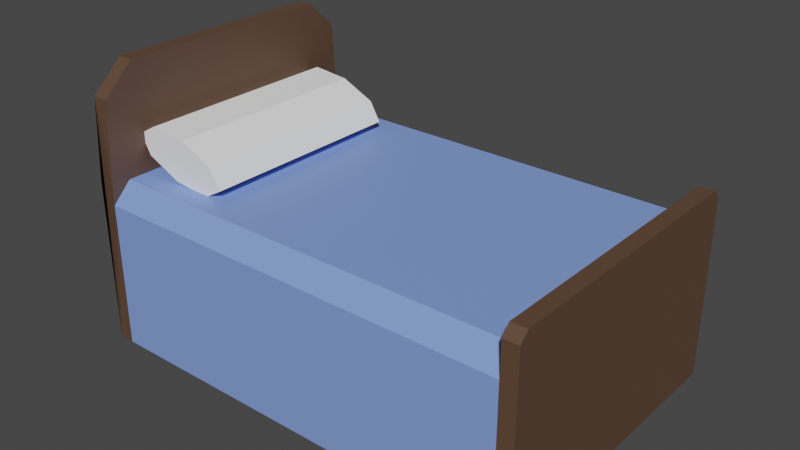 # Source: Bed.blend  (saved by Blender 2.92.15; exported with 4.5.12 LTS)
import bpy
from mathutils import Matrix  # noqa: F401  (used for matrix-valued properties, if any)

bpy.ops.wm.read_factory_settings(use_empty=True)
scene = bpy.context.scene
scene.name = 'Scene'

# ---- collections
col_collection = bpy.data.collections.new('Collection'); scene.collection.children.link(col_collection)

# ---- materials (node trees are filled in below, after node groups)
mat_material_001 = bpy.data.materials.new('Material.001')
mat_material_001.use_transparent_shadow = False
mat_material_002 = bpy.data.materials.new('Material.002')
mat_material_002.use_transparent_shadow = False
mat_material_003 = bpy.data.materials.new('Material.003')
mat_material_003.use_transparent_shadow = False

# ---- material node trees
mat_material_001.use_nodes = True; mat_material_001.node_tree.nodes.clear()
_N = mat_material_001.node_tree.nodes; _L = mat_material_001.node_tree.links
n0 = _N.new('ShaderNodeBsdfPrincipled'); n0.name = 'Principled BSDF'; n0.location = (10, 300)
n0.distribution = 'GGX'
n0.subsurface_method = 'BURLEY'
n0.inputs[0].default_value = (0.2156, 0.3375, 0.8, 1.0)
n0.inputs[3].default_value = 1.45
n0.inputs[27].default_value = (0.0, 0.0, 0.0, 1.0)
n0.inputs[28].default_value = 1.0
n1 = _N.new('ShaderNodeOutputMaterial'); n1.name = 'Material Output'; n1.location = (300, 300)
_L.new(n0.outputs[0], n1.inputs[0])
n1.is_active_output = True
mat_material_002.use_nodes = True; mat_material_002.node_tree.nodes.clear()
_N = mat_material_002.node_tree.nodes; _L = mat_material_002.node_tree.links
n0 = _N.new('ShaderNodeBsdfPrincipled'); n0.name = 'Principled BSDF'; n0.location = (10, 300)
n0.distribution = 'GGX'
n0.subsurface_method = 'BURLEY'
n0.inputs[0].default_value = (0.1088, 0.05969, 0.03559, 1.0)
n0.inputs[3].default_value = 1.45
n0.inputs[27].default_value = (0.0, 0.0, 0.0, 1.0)
n0.inputs[28].default_value = 1.0
n1 = _N.new('ShaderNodeOutputMaterial'); n1.name = 'Material Output'; n1.location = (300, 300)
_L.new(n0.outputs[0], n1.inputs[0])
n1.is_active_output = True
mat_material_003.use_nodes = True; mat_material_003.node_tree.nodes.clear()
_N = mat_material_003.node_tree.nodes; _L = mat_material_003.node_tree.links
n0 = _N.new('ShaderNodeBsdfPrincipled'); n0.name = 'Principled BSDF'; n0.location = (10, 300)
n0.distribution = 'GGX'
n0.subsurface_method = 'BURLEY'
n0.inputs[0].default_value = (1.0, 1.0, 1.0, 1.0)
n0.inputs[3].default_value = 1.45
n0.inputs[27].default_value = (0.0, 0.0, 0.0, 1.0)
n0.inputs[28].default_value = 1.0
n1 = _N.new('ShaderNodeOutputMaterial'); n1.name = 'Material Output'; n1.location = (300, 300)
_L.new(n0.outputs[0], n1.inputs[0])
n1.is_active_output = True

# ---- world
world_world = bpy.data.worlds.new('World'); scene.world = world_world
world_world.use_nodes = True; world_world.node_tree.nodes.clear()
_N = world_world.node_tree.nodes; _L = world_world.node_tree.links
n0 = _N.new('ShaderNodeOutputWorld'); n0.name = 'World Output'; n0.location = (300, 300)
n1 = _N.new('ShaderNodeBackground'); n1.name = 'Background'; n1.location = (10, 300)
n1.inputs[0].default_value = (0.05088, 0.05088, 0.05088, 1.0)
_L.new(n1.outputs[0], n0.inputs[0])
n0.is_active_output = True
world_world.color = (0.05088, 0.05088, 0.05088)
world_world.use_sun_shadow = False
world_world.sun_shadow_jitter_overblur = 0.0

# ---- meshes
me_cube_001 = bpy.data.meshes.new('Cube.001')
me_cube_001.from_pydata([(-0.5, -1.298, -0.5), (-0.5, 0.5, -0.5), (2.071, -1.298, -0.5), (2.071, 0.5, -0.5), (2.165, 0.5, 0.5), (2.165, 0.5, -0.5), (2.165, -1.298, -0.5), (2.165, -1.298, 0.5), (-0.5959, 0.5, -0.5), (-0.5959, -1.298, -0.5), (-0.5959, -1.298, 0.5), (-0.5959, 0.5, 0.5), (-0.5, -1.083, 1.163), (-0.5, -1.27, 0.9873), (-0.5, 0.472, 0.9873), (-0.5, 0.2856, 1.163), (-0.5959, -1.27, 0.9873), (-0.5959, -1.083, 1.163), (-0.5959, 0.2856, 1.163), (-0.5959, 0.472, 0.9873), (2.071, 0.4459, 0.6446), (2.071, 0.5, 0.5905), (2.071, -1.298, 0.5905), (2.071, -1.244, 0.6446), (2.165, 0.5, 0.5905), (2.165, 0.4459, 0.6446), (2.165, -1.244, 0.6446), (2.165, -1.298, 0.5905), (-0.5, -1.298, 0.3832), (-0.5, -1.181, 0.5), (-0.5, -1.291, 0.6166), (-0.5, 0.3832, 0.5), (-0.5, 0.5, 0.3832), (-0.5, 0.4933, 0.6166), (2.071, -1.181, 0.5), (2.071, -1.298, 0.3832), (2.071, -1.298, 0.5904), (2.071, 0.5, 0.3832), (2.071, 0.3832, 0.5), (2.071, 0.5, 0.5904), (-0.1839, 0.2362, 0.7695), (-0.1839, -1.048, 0.7695), (0.02537, 0.2362, 0.6719), (0.02537, -1.048, 0.6719), (0.09147, 0.2362, 0.5561), (0.09147, -1.048, 0.5561), (-0.02429, 0.2362, 0.4898), (-0.02429, -1.048, 0.4898), (-0.2541, 0.2362, 0.5119), (-0.2541, -1.048, 0.5119), (-0.4633, 0.2362, 0.6095), (-0.4633, -1.048, 0.6095), (-0.5294, 0.2362, 0.7253), (-0.5294, -1.048, 0.7253), (-0.4137, 0.2362, 0.7916), (-0.4137, -1.048, 0.7916)], [], [(36, 35, 2, 6, 7, 27, 22), (39, 38, 34, 36, 22, 23, 20, 21), (30, 29, 31, 33, 14, 15, 12, 13), (1, 3, 2, 0), (11, 19, 14, 33, 32, 1, 8), (5, 4, 7, 6), (1, 32, 37, 3), (2, 3, 5, 6), (9, 10, 11, 8), (1, 0, 9, 8), (2, 35, 28, 0), (11, 10, 16, 17, 18, 19), (12, 15, 18, 17), (7, 4, 24, 25, 26, 27), (14, 19, 18, 15), (16, 13, 12, 17), (38, 31, 29, 34), (22, 27, 26, 23), (24, 21, 20, 25), (20, 23, 26, 25), (37, 39, 21, 24, 4, 5, 3), (28, 29, 30), (31, 32, 33), (34, 35, 36), (37, 38, 39), (31, 38, 37, 32), (34, 29, 28, 35), (28, 30, 13, 16, 10, 9, 0), (40, 41, 43, 42), (42, 43, 45, 44), (44, 45, 47, 46), (46, 47, 49, 48), (48, 49, 51, 50), (50, 51, 53, 52), (43, 41, 55, 53, 51, 49, 47, 45), (52, 53, 55, 54), (54, 55, 41, 40), (40, 42, 44, 46, 48, 50, 52, 54)])
me_cube_001.polygons.foreach_set('material_index', [1, 1, 1, 0, 1, 1, 0, 1, 1, 1, 0, 1, 1, 1, 1, 1, 0, 1, 1, 1, 1, 1, 1, 1, 1, 0, 0, 1, 2, 2, 2, 2, 2, 2, 2, 2, 2, 2])
_uv = me_cube_001.uv_layers.new(name='UVMap')
_uv.uv.foreach_set('vector', [0.625, 0.75, 0.5958, 0.75, 0.375, 0.75, 0.375, 0.75, 0.625, 0.75, 0.625, 0.75, 0.625, 0.75, 0.625, 0.5, 0.625, 0.5162, 0.625, 0.7338, 0.625, 0.75, 0.625, 0.75, 0.625, 0.7425, 0.625, 0.5075, 0.625, 0.5, 0.875, 0.75, 0.875, 0.7338, 0.875, 0.5162, 0.875, 0.5, 0.875, 0.5, 0.875, 0.5256, 0.875, 0.7244, 0.875, 0.75, 0.125, 0.5, 0.375, 0.5, 0.375, 0.75, 0.125, 0.75, 0.625, 0.25, 0.625, 0.25, 0.625, 0.25, 0.625, 0.25, 0.5958, 0.25, 0.375, 0.25, 0.375, 0.25, 0.375, 0.5, 0.625, 0.5, 0.625, 0.75, 0.375, 0.75, 0.375, 0.25, 0.5958, 0.25, 0.5958, 0.5, 0.375, 0.5, 0.375, 0.75, 0.375, 0.5, 0.375, 0.5, 0.375, 0.75, 0.375, 0.0, 0.625, 0.0, 0.625, 0.25, 0.375, 0.25, 0.125, 0.5, 0.125, 0.75, 0.125, 0.75, 0.125, 0.5, 0.375, 0.75, 0.5958, 0.75, 0.5958, 1.0, 0.375, 1.0, 0.625, 0.25, 0.625, 0.0, 0.625, 0.0, 0.625, 0.02559, 0.625, 0.2244, 0.625, 0.25, 0.875, 0.7244, 0.875, 0.5256, 0.875, 0.5256, 0.875, 0.7244, 0.625, 0.75, 0.625, 0.5, 0.625, 0.5, 0.625, 0.5075, 0.625, 0.7425, 0.625, 0.75, 0.625, 0.25, 0.625, 0.25, 0.625, 0.25, 0.625, 0.25, 0.625, 1.0, 0.625, 1.0, 0.625, 1.0, 0.625, 1.0, 0.625, 0.5162, 0.875, 0.5162, 0.875, 0.7338, 0.625, 0.7338, 0.625, 0.75, 0.625, 0.75, 0.625, 0.7425, 0.625, 0.7425, 0.625, 0.5, 0.625, 0.5, 0.625, 0.5075, 0.625, 0.5075, 0.625, 0.5075, 0.625, 0.7425, 0.625, 0.7425, 0.625, 0.5075, 0.5958, 0.5, 0.625, 0.5, 0.625, 0.5, 0.625, 0.5, 0.625, 0.5, 0.375, 0.5, 0.375, 0.5, 0.5958, 1.0, 0.625, 1.0, 0.625, 1.0, 0.625, 0.25, 0.5958, 0.25, 0.625, 0.25, 0.625, 0.75, 0.5958, 0.75, 0.625, 0.75, 0.625, 0.5, 0.625, 0.5162, 0.625, 0.5, 0.625, 0.25, 0.625, 0.5, 0.5958, 0.5, 0.5958, 0.25, 0.625, 0.75, 0.625, 1.0, 0.5958, 1.0, 0.5958, 0.75, 0.5958, 1.0, 0.625, 1.0, 0.625, 1.0, 0.625, 1.0, 0.625, 1.0, 0.375, 1.0, 0.375, 1.0, 1.0, 0.5, 1.0, 1.0, 0.875, 1.0, 0.875, 0.5, 0.875, 0.5, 0.875, 1.0, 0.75, 1.0, 0.75, 0.5, 0.75, 0.5, 0.75, 1.0, 0.625, 1.0, 0.625, 0.5, 0.625, 0.5, 0.625, 1.0, 0.5, 1.0, 0.5, 0.5, 0.5, 0.5, 0.5, 1.0, 0.375, 1.0, 0.375, 0.5, 0.375, 0.5, 0.375, 1.0, 0.25, 1.0, 0.25, 0.5, 0.4197, 0.4197, 0.25, 0.49, 0.08029, 0.4197, 0.01, 0.25, 0.08029, 0.08029, 0.25, 0.01, 0.4197, 0.08029, 0.49, 0.25, 0.25, 0.5, 0.25, 1.0, 0.125, 1.0, 0.125, 0.5, 0.125, 0.5, 0.125, 1.0, 0.0, 1.0, 0.0, 0.5, 0.75, 0.49, 0.9197, 0.4197, 0.99, 0.25, 0.9197, 0.08029, 0.75, 0.01, 0.5803, 0.08029, 0.51, 0.25, 0.5803, 0.4197])
me_cube_001.materials.append(mat_material_001)
me_cube_001.materials.append(mat_material_002)
me_cube_001.materials.append(mat_material_003)
me_cube_001.use_remesh_fix_poles = True
me_cube_001.use_remesh_preserve_attributes = False
me_cube_001.use_mirror_vertex_groups = False
me_cube_001.update()

# ---- objects
ob_cube = bpy.data.objects.new('Cube', me_cube_001)

# ---- transforms, parenting, visibility, modifiers, constraints
ob_cube.location = (0.0, 0.0, 0.0)
ob_cube.lineart.crease_threshold = 0.0

# ---- collection membership
col_collection.objects.link(ob_cube)

# ---- scene / render settings (as saved in the file)
scene.frame_start = 1; scene.frame_end = 250; scene.frame_set(1)
scene.render.engine = 'BLENDER_EEVEE_NEXT'
scene.cycles.use_denoising = False
scene.cycles.samples = 128
scene.cycles.sampling_pattern = 'TABULATED_SOBOL'
scene.cycles.use_adaptive_sampling = False
scene.cycles.use_light_tree = False
scene.view_settings.view_transform = 'Filmic'
bpy.context.view_layer.update()

# ---- added for rendering (the .blend has no active camera and no usable light): camera, sun
cam_auto = bpy.data.cameras.new('AutoCamera')
cam_auto.lens = 50.0
cam_auto.sensor_width = 36.0
cam_auto.clip_end = 1000.0
ob_auto_camera = bpy.data.objects.new('AutoCamera', cam_auto)
scene.collection.objects.link(ob_auto_camera)
ob_auto_camera.location = (4.19921, -4.49641, 3.06336)
ob_auto_camera.rotation_euler = (1.09748, -7.21219e-08, 0.694738)
scene.camera = ob_auto_camera
light_auto_sun = bpy.data.lights.new('AutoSun', 'SUN')
light_auto_sun.energy = 3.0
light_auto_sun.angle = 0.0523599
ob_auto_sun = bpy.data.objects.new('AutoSun', light_auto_sun)
scene.collection.objects.link(ob_auto_sun)
ob_auto_sun.rotation_euler = (0.872665, 0.174533, 0.523599)
bpy.context.view_layer.update()
